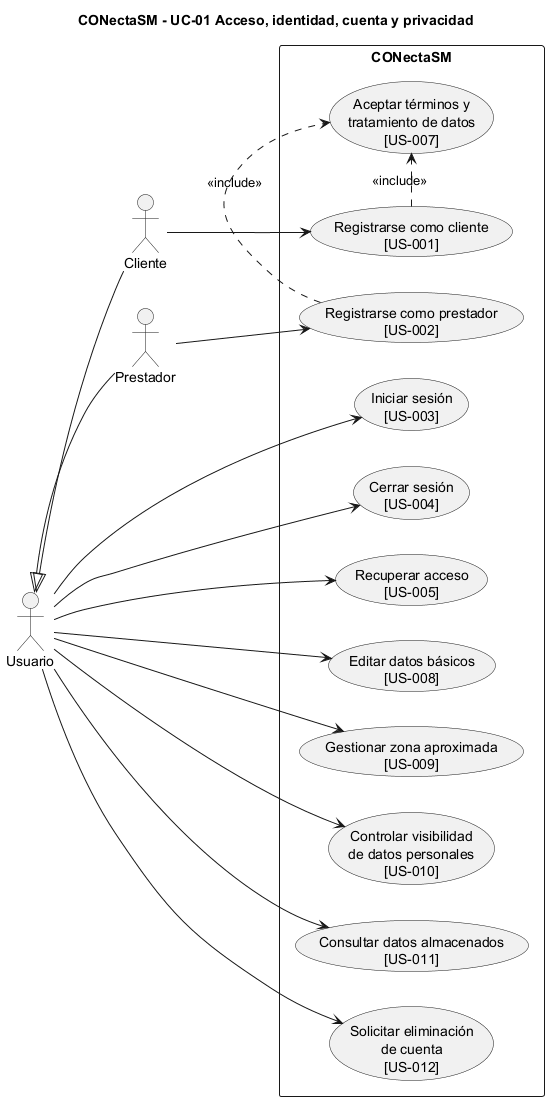

The diagram above was rendered by PlantUML. Its source (embedded in the PNG):
@startuml
title CONectaSM - UC-01 Acceso, identidad, cuenta y privacidad
left to right direction
skinparam packageStyle rectangle
skinparam shadowing false

actor "Usuario" as Usuario
actor "Cliente" as Cliente
actor "Prestador" as Prestador

Usuario <|-- Cliente
Usuario <|-- Prestador

rectangle "CONectaSM" {
  usecase "Registrarse como cliente\n[US-001]" as UC001
  usecase "Registrarse como prestador\n[US-002]" as UC002
  usecase "Iniciar sesión\n[US-003]" as UC003
  usecase "Cerrar sesión\n[US-004]" as UC004
  usecase "Recuperar acceso\n[US-005]" as UC005
  usecase "Aceptar términos y\ntratamiento de datos\n[US-007]" as UC007

  usecase "Editar datos básicos\n[US-008]" as UC008
  usecase "Gestionar zona aproximada\n[US-009]" as UC009
  usecase "Controlar visibilidad\nde datos personales\n[US-010]" as UC010
  usecase "Consultar datos almacenados\n[US-011]" as UC011
  usecase "Solicitar eliminación\nde cuenta\n[US-012]" as UC012
}

Cliente --> UC001
Prestador --> UC002

Usuario --> UC003
Usuario --> UC004
Usuario --> UC005
Usuario --> UC008
Usuario --> UC009
Usuario --> UC010
Usuario --> UC011
Usuario --> UC012

UC001 .> UC007 : <<include>>
UC002 .> UC007 : <<include>>

@enduml